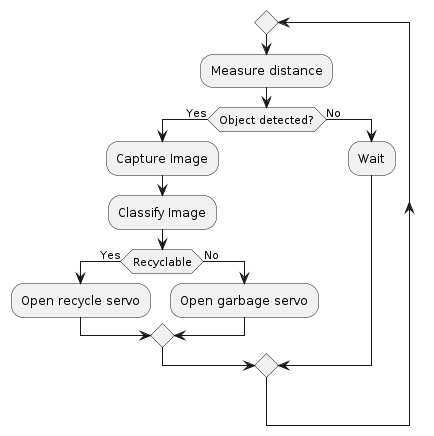

The diagram above was rendered by PlantUML. Its source (embedded in the PNG):
@startuml

repeat
    :Measure distance;
    if (Object detected?) then (Yes)
        :Capture Image;
        :Classify Image;

        if (Recyclable) then (Yes)
            :Open recycle servo;
        else (No)
            :Open garbage servo;
        endif
    else (No)
        :Wait;
    endif
 
@enduml